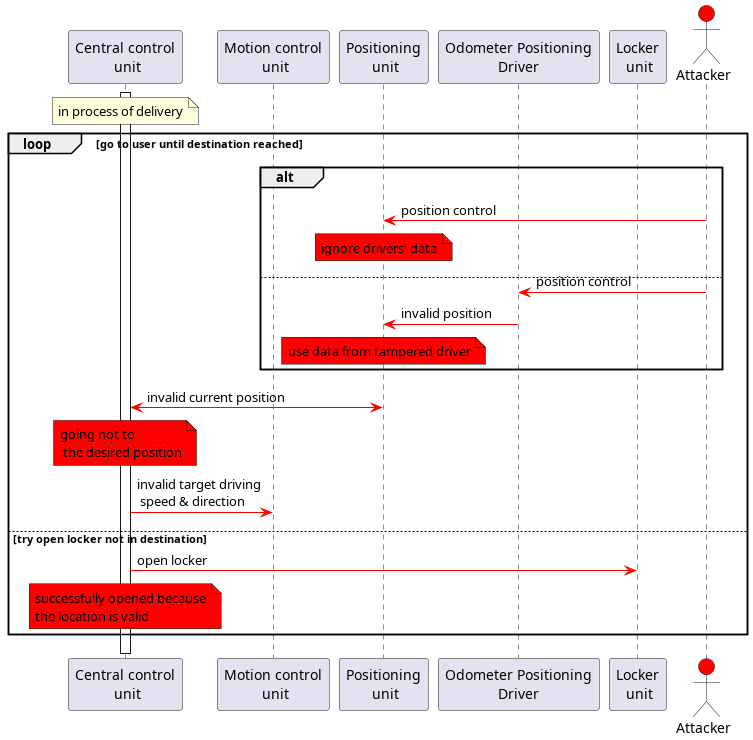

The diagram above was rendered by PlantUML. Its source (embedded in the PNG):
@startuml
!pragma teoz true
'autonumber

participant "Central control\n unit" as CCU
participant "Motion control\n unit" as MCU
participant "Positioning\n unit" as PU
participant "Odometer Positioning\nDriver" as OPD
participant "Locker\n unit" as LU

actor "Attacker" as Att #red

activate CCU
note over CCU: in process of delivery

loop go to user until destination reached

alt
Att     -[#red]> PU: position control
note over PU #red: ignore drivers' data
else
Att     -[#red]> OPD: position control
OPD     -[#red]> PU:       invalid position
note over PU #red: use data from tampered driver
end

PU      <-[#red]> CCU:     invalid current position
note over CCU #red: going not to\n the desired position
CCU     -[#red]> MCU:      invalid target driving\n speed & direction

else try open locker not in destination

CCU     -[#red]> LU:      open locker
note over CCU #red: successfully opened because\nthe location is valid

end

deactivate CCU


@enduml